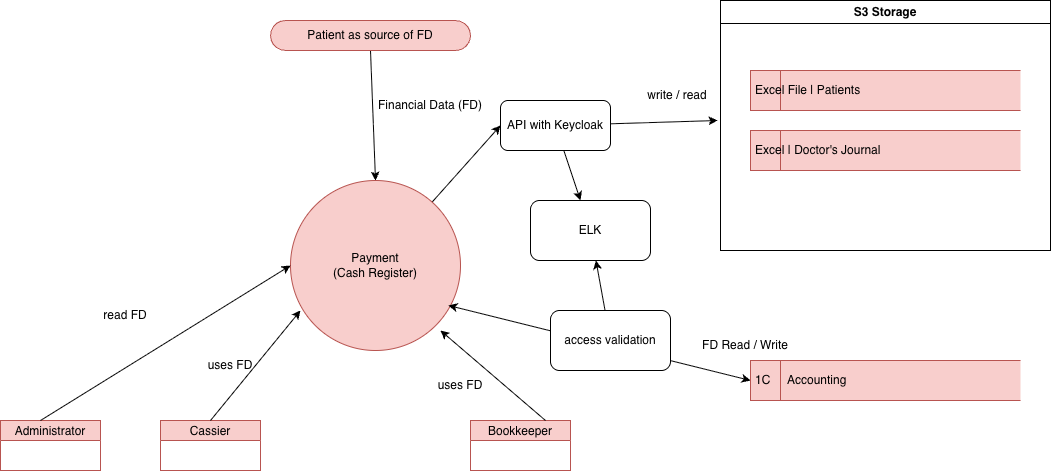

The diagram above was exported from draw.io. Its source (the exported page's mxGraphModel, read from the mxfile embedded in the PNG):
<mxGraphModel dx="1216" dy="742" grid="1" gridSize="10" guides="1" tooltips="1" connect="1" arrows="1" fold="1" page="1" pageScale="1" pageWidth="850" pageHeight="1100" math="0" shadow="0">
  <root>
    <mxCell id="0" />
    <mxCell id="1" parent="0" />
    <mxCell id="K4BsCHnicFMHD0L8sDTa-26" edge="1" parent="1" source="K4BsCHnicFMHD0L8sDTa-1" style="rounded=0;orthogonalLoop=1;jettySize=auto;html=1;exitX=0.5;exitY=0.5;exitDx=0;exitDy=15;exitPerimeter=0;entryX=0.5;entryY=0;entryDx=0;entryDy=0;" target="K4BsCHnicFMHD0L8sDTa-3">
      <mxGeometry relative="1" as="geometry" />
    </mxCell>
    <mxCell id="K4BsCHnicFMHD0L8sDTa-1" parent="1" style="html=1;dashed=0;whiteSpace=wrap;shape=mxgraph.dfd.start;fillColor=#f8cecc;strokeColor=#b85450;" value="Patient as source of FD" vertex="1">
      <mxGeometry height="30" width="200" x="310" y="40" as="geometry" />
    </mxCell>
    <mxCell id="K4BsCHnicFMHD0L8sDTa-37" edge="1" parent="1" source="K4BsCHnicFMHD0L8sDTa-3" style="rounded=0;orthogonalLoop=1;jettySize=auto;html=1;entryX=0;entryY=0.5;entryDx=0;entryDy=0;" target="K4BsCHnicFMHD0L8sDTa-35">
      <mxGeometry relative="1" as="geometry" />
    </mxCell>
    <mxCell id="K4BsCHnicFMHD0L8sDTa-3" parent="1" style="shape=ellipse;html=1;dashed=0;whiteSpace=wrap;aspect=fixed;perimeter=ellipsePerimeter;fillColor=#f8cecc;strokeColor=#b85450;" value="Payment&lt;div&gt;(Cash Register)&lt;/div&gt;" vertex="1">
      <mxGeometry height="170" width="170" x="330" y="200" as="geometry" />
    </mxCell>
    <mxCell id="K4BsCHnicFMHD0L8sDTa-6" parent="1" style="html=1;dashed=0;whiteSpace=wrap;shape=mxgraph.dfd.dataStoreID;align=left;spacingLeft=3;points=[[0,0],[0.5,0],[1,0],[0,0.5],[1,0.5],[0,1],[0.5,1],[1,1]];fillColor=#f8cecc;strokeColor=#b85450;" value="Excel File | Patients&amp;nbsp;" vertex="1">
      <mxGeometry height="40" width="270" x="790" y="90" as="geometry" />
    </mxCell>
    <mxCell id="K4BsCHnicFMHD0L8sDTa-8" parent="1" style="html=1;dashed=0;whiteSpace=wrap;shape=mxgraph.dfd.dataStoreID;align=left;spacingLeft=3;points=[[0,0],[0.5,0],[1,0],[0,0.5],[1,0.5],[0,1],[0.5,1],[1,1]];fillColor=#f8cecc;strokeColor=#b85450;" value="Excel | Doctor's Journal" vertex="1">
      <mxGeometry height="40" width="270" x="790" y="150" as="geometry" />
    </mxCell>
    <mxCell id="K4BsCHnicFMHD0L8sDTa-9" parent="1" style="swimlane;fontStyle=0;childLayout=stackLayout;horizontal=1;startSize=20;fillColor=#f8cecc;horizontalStack=0;resizeParent=1;resizeParentMax=0;resizeLast=0;collapsible=0;marginBottom=0;swimlaneFillColor=#ffffff;strokeColor=#b85450;" value="Administrator" vertex="1">
      <mxGeometry height="50" width="100" x="40" y="440" as="geometry" />
    </mxCell>
    <mxCell id="K4BsCHnicFMHD0L8sDTa-10" parent="1" style="swimlane;fontStyle=0;childLayout=stackLayout;horizontal=1;startSize=20;fillColor=#f8cecc;horizontalStack=0;resizeParent=1;resizeParentMax=0;resizeLast=0;collapsible=0;marginBottom=0;swimlaneFillColor=#ffffff;strokeColor=#b85450;" value="Cassier" vertex="1">
      <mxGeometry height="50" width="100" x="200" y="440" as="geometry" />
    </mxCell>
    <mxCell id="K4BsCHnicFMHD0L8sDTa-12" parent="1" style="swimlane;fontStyle=0;childLayout=stackLayout;horizontal=1;startSize=20;fillColor=#f8cecc;horizontalStack=0;resizeParent=1;resizeParentMax=0;resizeLast=0;collapsible=0;marginBottom=0;swimlaneFillColor=#ffffff;strokeColor=#b85450;" value="Bookkeeper" vertex="1">
      <mxGeometry height="50" width="100" x="510" y="440" as="geometry" />
    </mxCell>
    <mxCell id="K4BsCHnicFMHD0L8sDTa-13" parent="1" style="text;html=1;whiteSpace=wrap;strokeColor=none;fillColor=none;align=center;verticalAlign=middle;rounded=0;" value="read FD" vertex="1">
      <mxGeometry height="30" width="210" x="60" y="320" as="geometry" />
    </mxCell>
    <mxCell id="K4BsCHnicFMHD0L8sDTa-14" edge="1" parent="1" source="K4BsCHnicFMHD0L8sDTa-10" style="endArrow=classic;html=1;rounded=0;exitX=0.5;exitY=0;exitDx=0;exitDy=0;" value="">
      <mxGeometry height="50" relative="1" width="50" as="geometry">
        <mxPoint x="290" y="380" as="sourcePoint" />
        <mxPoint x="340" y="330" as="targetPoint" />
      </mxGeometry>
    </mxCell>
    <mxCell id="K4BsCHnicFMHD0L8sDTa-15" edge="1" parent="1" style="endArrow=classic;html=1;rounded=0;entryX=0;entryY=0.5;entryDx=0;entryDy=0;" target="K4BsCHnicFMHD0L8sDTa-3" value="">
      <mxGeometry height="50" relative="1" width="50" as="geometry">
        <mxPoint x="80" y="440" as="sourcePoint" />
        <mxPoint x="130" y="390" as="targetPoint" />
      </mxGeometry>
    </mxCell>
    <mxCell id="K4BsCHnicFMHD0L8sDTa-16" parent="1" style="text;html=1;whiteSpace=wrap;strokeColor=none;fillColor=none;align=center;verticalAlign=middle;rounded=0;" value="uses FD" vertex="1">
      <mxGeometry height="30" width="60" x="240" y="370" as="geometry" />
    </mxCell>
    <mxCell id="K4BsCHnicFMHD0L8sDTa-19" parent="1" style="text;html=1;whiteSpace=wrap;strokeColor=none;fillColor=none;align=center;verticalAlign=middle;rounded=0;" value="uses FD" vertex="1">
      <mxGeometry height="30" width="60" x="470" y="390" as="geometry" />
    </mxCell>
    <mxCell id="K4BsCHnicFMHD0L8sDTa-20" edge="1" parent="1" source="K4BsCHnicFMHD0L8sDTa-12" style="endArrow=classic;html=1;rounded=0;exitX=0.75;exitY=0;exitDx=0;exitDy=0;" value="">
      <mxGeometry height="50" relative="1" width="50" as="geometry">
        <mxPoint x="430" y="400" as="sourcePoint" />
        <mxPoint x="480" y="350" as="targetPoint" />
      </mxGeometry>
    </mxCell>
    <mxCell id="K4BsCHnicFMHD0L8sDTa-27" parent="1" style="text;html=1;whiteSpace=wrap;strokeColor=none;fillColor=none;align=center;verticalAlign=middle;rounded=0;" value="Financial Data (FD)" vertex="1">
      <mxGeometry height="30" width="140" x="400" y="110" as="geometry" />
    </mxCell>
    <mxCell id="K4BsCHnicFMHD0L8sDTa-28" parent="1" style="html=1;dashed=0;whiteSpace=wrap;shape=mxgraph.dfd.dataStoreID;align=left;spacingLeft=3;points=[[0,0],[0.5,0],[1,0],[0,0.5],[1,0.5],[0,1],[0.5,1],[1,1]];fillColor=#f8cecc;strokeColor=#b85450;" value="1С&amp;nbsp; &amp;nbsp; &amp;nbsp;Accounting" vertex="1">
      <mxGeometry height="40" width="270" x="790" y="380" as="geometry" />
    </mxCell>
    <mxCell id="K4BsCHnicFMHD0L8sDTa-29" edge="1" parent="1" source="K4BsCHnicFMHD0L8sDTa-28" style="rounded=0;orthogonalLoop=1;jettySize=auto;html=1;entryX=0.929;entryY=0.735;entryDx=0;entryDy=0;entryPerimeter=0;exitX=0;exitY=0.5;exitDx=0;exitDy=0;startArrow=classic;startFill=1;" target="K4BsCHnicFMHD0L8sDTa-3">
      <mxGeometry relative="1" as="geometry" />
    </mxCell>
    <mxCell id="K4BsCHnicFMHD0L8sDTa-30" parent="1" style="text;html=1;whiteSpace=wrap;strokeColor=none;fillColor=none;align=center;verticalAlign=middle;rounded=0;" value="FD Read / Write" vertex="1">
      <mxGeometry height="30" width="130" x="720" y="350" as="geometry" />
    </mxCell>
    <mxCell id="K4BsCHnicFMHD0L8sDTa-31" parent="1" style="swimlane;whiteSpace=wrap;html=1;" value="S3 Storage" vertex="1">
      <mxGeometry height="250" width="330" x="760" y="20" as="geometry" />
    </mxCell>
    <mxCell id="K4BsCHnicFMHD0L8sDTa-39" edge="1" parent="1" source="K4BsCHnicFMHD0L8sDTa-32" style="rounded=0;orthogonalLoop=1;jettySize=auto;html=1;" target="K4BsCHnicFMHD0L8sDTa-36" value="">
      <mxGeometry relative="1" as="geometry" />
    </mxCell>
    <mxCell id="K4BsCHnicFMHD0L8sDTa-32" parent="1" style="rounded=1;whiteSpace=wrap;html=1;" value="access validation" vertex="1">
      <mxGeometry height="60" width="120" x="590" y="330" as="geometry" />
    </mxCell>
    <mxCell id="K4BsCHnicFMHD0L8sDTa-33" parent="1" style="text;html=1;whiteSpace=wrap;strokeColor=none;fillColor=none;align=center;verticalAlign=middle;rounded=0;" value="write / read" vertex="1">
      <mxGeometry height="30" width="100" x="667" y="100" as="geometry" />
    </mxCell>
    <mxCell id="K4BsCHnicFMHD0L8sDTa-34" edge="1" parent="1" source="K4BsCHnicFMHD0L8sDTa-35" style="rounded=0;orthogonalLoop=1;jettySize=auto;html=1;">
      <mxGeometry relative="1" as="geometry">
        <mxPoint x="757" y="140" as="targetPoint" />
      </mxGeometry>
    </mxCell>
    <mxCell id="K4BsCHnicFMHD0L8sDTa-38" edge="1" parent="1" source="K4BsCHnicFMHD0L8sDTa-35" style="rounded=0;orthogonalLoop=1;jettySize=auto;html=1;" target="K4BsCHnicFMHD0L8sDTa-36" value="">
      <mxGeometry relative="1" as="geometry" />
    </mxCell>
    <mxCell id="K4BsCHnicFMHD0L8sDTa-35" parent="1" style="rounded=1;whiteSpace=wrap;html=1;" value="API with Keycloak" vertex="1">
      <mxGeometry height="50" width="110" x="540" y="120" as="geometry" />
    </mxCell>
    <mxCell id="K4BsCHnicFMHD0L8sDTa-36" parent="1" style="rounded=1;whiteSpace=wrap;html=1;" value="ELK" vertex="1">
      <mxGeometry height="60" width="120" x="570" y="220" as="geometry" />
    </mxCell>
  </root>
</mxGraphModel>